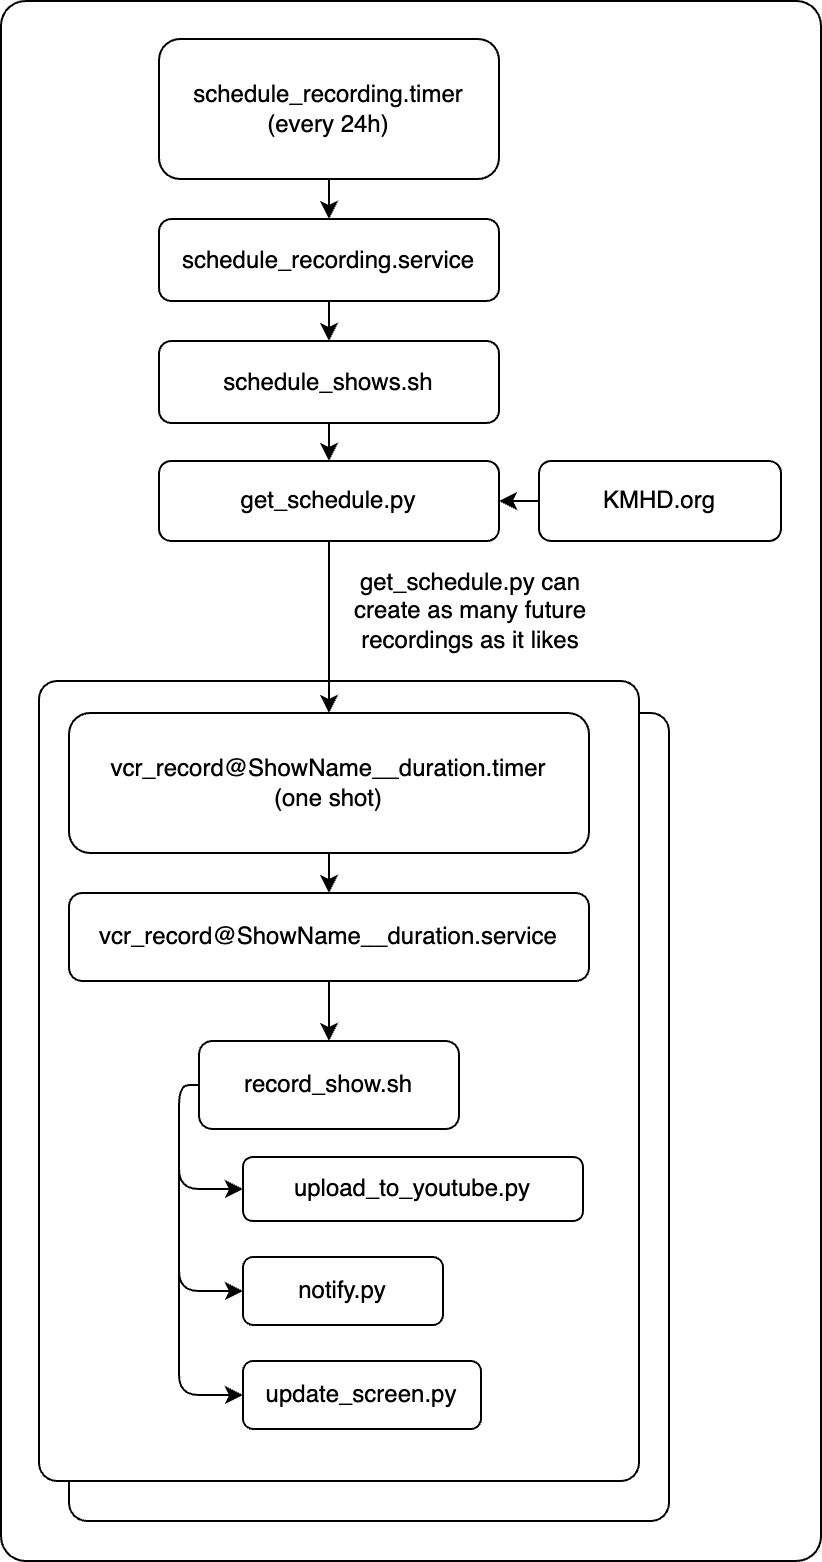

The diagram above was exported from draw.io. Its source (the exported page's mxGraphModel, read from the mxfile embedded in the PNG):
<mxGraphModel dx="1540" dy="1295" grid="1" gridSize="10" guides="1" tooltips="1" connect="1" arrows="1" fold="1" page="1" pageScale="1" pageWidth="850" pageHeight="1100" math="0" shadow="0">
  <root>
    <mxCell id="0" />
    <mxCell id="1" parent="0" />
    <mxCell id="31" value="" style="rounded=1;whiteSpace=wrap;html=1;arcSize=3;" parent="1" vertex="1">
      <mxGeometry width="410" height="780" as="geometry" />
    </mxCell>
    <mxCell id="27" value="" style="rounded=1;whiteSpace=wrap;html=1;arcSize=3;" parent="1" vertex="1">
      <mxGeometry x="34" y="356" width="300" height="404" as="geometry" />
    </mxCell>
    <mxCell id="26" value="" style="rounded=1;whiteSpace=wrap;html=1;arcSize=3;" parent="1" vertex="1">
      <mxGeometry x="19" y="340" width="300" height="400" as="geometry" />
    </mxCell>
    <mxCell id="7" value="" style="edgeStyle=none;html=1;" parent="1" source="2" target="3" edge="1">
      <mxGeometry relative="1" as="geometry" />
    </mxCell>
    <mxCell id="2" value="schedule_recording.timer&lt;br&gt;(every 24h)" style="rounded=1;whiteSpace=wrap;html=1;" parent="1" vertex="1">
      <mxGeometry x="79" y="19" width="170" height="70" as="geometry" />
    </mxCell>
    <mxCell id="8" value="" style="edgeStyle=none;html=1;" parent="1" source="3" target="4" edge="1">
      <mxGeometry relative="1" as="geometry" />
    </mxCell>
    <mxCell id="3" value="schedule_recording.service" style="rounded=1;whiteSpace=wrap;html=1;" parent="1" vertex="1">
      <mxGeometry x="79" y="109" width="170" height="41" as="geometry" />
    </mxCell>
    <mxCell id="24" style="edgeStyle=orthogonalEdgeStyle;html=1;exitX=0.5;exitY=1;exitDx=0;exitDy=0;entryX=0.5;entryY=0;entryDx=0;entryDy=0;" parent="1" source="4" target="5" edge="1">
      <mxGeometry relative="1" as="geometry">
        <mxPoint x="164" y="229" as="sourcePoint" />
        <mxPoint x="170" y="220" as="targetPoint" />
      </mxGeometry>
    </mxCell>
    <mxCell id="4" value="schedule_shows.sh" style="rounded=1;whiteSpace=wrap;html=1;" parent="1" vertex="1">
      <mxGeometry x="79" y="170" width="170" height="41" as="geometry" />
    </mxCell>
    <mxCell id="30" style="edgeStyle=orthogonalEdgeStyle;html=1;exitX=0.5;exitY=1;exitDx=0;exitDy=0;entryX=0.5;entryY=0;entryDx=0;entryDy=0;" parent="1" source="5" target="6" edge="1">
      <mxGeometry relative="1" as="geometry" />
    </mxCell>
    <mxCell id="5" value="get_schedule.py" style="rounded=1;whiteSpace=wrap;html=1;" parent="1" vertex="1">
      <mxGeometry x="79" y="230" width="170" height="40" as="geometry" />
    </mxCell>
    <mxCell id="22" style="edgeStyle=orthogonalEdgeStyle;html=1;exitX=0.5;exitY=1;exitDx=0;exitDy=0;entryX=0.5;entryY=0;entryDx=0;entryDy=0;" parent="1" source="6" target="13" edge="1">
      <mxGeometry relative="1" as="geometry" />
    </mxCell>
    <mxCell id="6" value="vcr_record@ShowName__duration.timer&lt;br&gt;(one shot)" style="rounded=1;whiteSpace=wrap;html=1;" parent="1" vertex="1">
      <mxGeometry x="34" y="356" width="260" height="70" as="geometry" />
    </mxCell>
    <mxCell id="12" value="" style="edgeStyle=none;html=1;" parent="1" source="11" target="5" edge="1">
      <mxGeometry relative="1" as="geometry" />
    </mxCell>
    <mxCell id="11" value="KMHD.org" style="rounded=1;whiteSpace=wrap;html=1;" parent="1" vertex="1">
      <mxGeometry x="269" y="230" width="121" height="40" as="geometry" />
    </mxCell>
    <mxCell id="21" style="edgeStyle=orthogonalEdgeStyle;html=1;exitX=0.5;exitY=1;exitDx=0;exitDy=0;entryX=0.5;entryY=0;entryDx=0;entryDy=0;" parent="1" source="13" target="14" edge="1">
      <mxGeometry relative="1" as="geometry" />
    </mxCell>
    <mxCell id="13" value="vcr_record@ShowName__duration.service" style="rounded=1;whiteSpace=wrap;html=1;" parent="1" vertex="1">
      <mxGeometry x="34" y="446" width="260" height="44" as="geometry" />
    </mxCell>
    <mxCell id="17" value="" style="edgeStyle=orthogonalEdgeStyle;html=1;entryX=0;entryY=0.5;entryDx=0;entryDy=0;exitX=0;exitY=0.5;exitDx=0;exitDy=0;" parent="1" source="14" target="16" edge="1">
      <mxGeometry relative="1" as="geometry" />
    </mxCell>
    <mxCell id="14" value="record_show.sh" style="rounded=1;whiteSpace=wrap;html=1;" parent="1" vertex="1">
      <mxGeometry x="99" y="520" width="130" height="44" as="geometry" />
    </mxCell>
    <mxCell id="15" value="upload_to_youtube.py" style="rounded=1;whiteSpace=wrap;html=1;" parent="1" vertex="1">
      <mxGeometry x="121" y="578" width="170" height="32" as="geometry" />
    </mxCell>
    <mxCell id="16" value="notify.py" style="rounded=1;whiteSpace=wrap;html=1;" parent="1" vertex="1">
      <mxGeometry x="121" y="628" width="100" height="34" as="geometry" />
    </mxCell>
    <mxCell id="19" value="" style="edgeStyle=orthogonalEdgeStyle;html=1;entryX=0;entryY=0.5;entryDx=0;entryDy=0;exitX=0;exitY=0.5;exitDx=0;exitDy=0;" parent="1" source="14" target="15" edge="1">
      <mxGeometry relative="1" as="geometry" />
    </mxCell>
    <mxCell id="28" value="get_schedule.py can create as many future recordings as it likes" style="text;html=1;strokeColor=none;fillColor=none;align=center;verticalAlign=middle;whiteSpace=wrap;rounded=0;" parent="1" vertex="1">
      <mxGeometry x="170" y="280" width="130" height="50" as="geometry" />
    </mxCell>
    <mxCell id="32" value="update_screen.py" style="rounded=1;whiteSpace=wrap;html=1;" vertex="1" parent="1">
      <mxGeometry x="121" y="680" width="119" height="34" as="geometry" />
    </mxCell>
    <mxCell id="33" value="" style="edgeStyle=orthogonalEdgeStyle;html=1;entryX=0;entryY=0.5;entryDx=0;entryDy=0;exitX=0;exitY=0.5;exitDx=0;exitDy=0;" edge="1" parent="1" source="14" target="32">
      <mxGeometry relative="1" as="geometry">
        <mxPoint x="109" y="552" as="sourcePoint" />
        <mxPoint x="131" y="667" as="targetPoint" />
      </mxGeometry>
    </mxCell>
  </root>
</mxGraphModel>